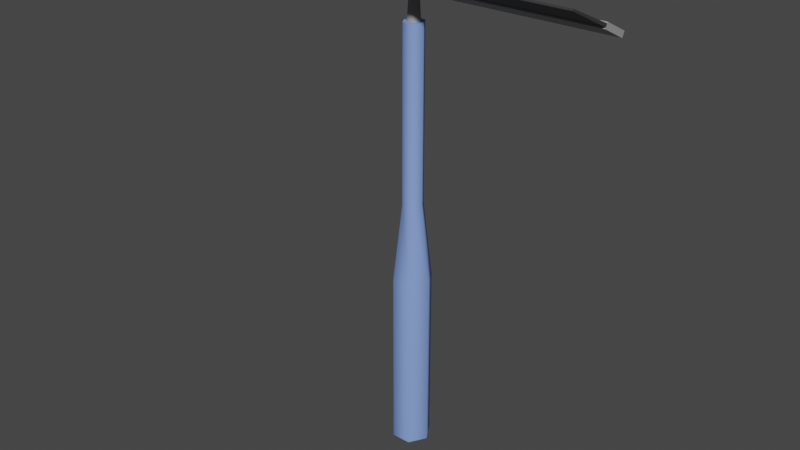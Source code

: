 # Source: Squeegee.blend  (saved by Blender 4.0.36; exported with 4.5.12 LTS)
import bpy
from mathutils import Matrix  # noqa: F401  (used for matrix-valued properties, if any)

bpy.ops.wm.read_factory_settings(use_empty=True)
scene = bpy.context.scene
scene.name = 'Scene'

# ---- collections
col_collection = bpy.data.collections.new('Collection'); scene.collection.children.link(col_collection)

# ---- materials (node trees are filled in below, after node groups)
mat_handle = bpy.data.materials.new('Handle')
mat_handle.use_transparent_shadow = False
mat_metallic = bpy.data.materials.new('Metallic')
mat_metallic.use_transparent_shadow = False
mat_head = bpy.data.materials.new('Head')
mat_head.use_transparent_shadow = False

# ---- material node trees
mat_handle.use_nodes = True; mat_handle.node_tree.nodes.clear()
_N = mat_handle.node_tree.nodes; _L = mat_handle.node_tree.links
n0 = _N.new('ShaderNodeBsdfPrincipled'); n0.name = 'Principled BSDF'; n0.location = (10, 300)
n0.inputs[0].default_value = (0.2261, 0.3487, 0.8001, 1.0)
n0.inputs[3].default_value = 1.45
n1 = _N.new('ShaderNodeOutputMaterial'); n1.name = 'Material Output'; n1.location = (300, 300)
_L.new(n0.outputs[0], n1.inputs[0])
n1.is_active_output = True
mat_metallic.use_nodes = True; mat_metallic.node_tree.nodes.clear()
_N = mat_metallic.node_tree.nodes; _L = mat_metallic.node_tree.links
n0 = _N.new('ShaderNodeBsdfPrincipled'); n0.name = 'Principled BSDF'; n0.location = (10, 300)
n0.inputs[0].default_value = (0.3347, 0.3347, 0.3347, 1.0)
n0.inputs[3].default_value = 1.45
n1 = _N.new('ShaderNodeOutputMaterial'); n1.name = 'Material Output'; n1.location = (300, 300)
_L.new(n0.outputs[0], n1.inputs[0])
n1.is_active_output = True
mat_head.use_nodes = True; mat_head.node_tree.nodes.clear()
_N = mat_head.node_tree.nodes; _L = mat_head.node_tree.links
n0 = _N.new('ShaderNodeBsdfPrincipled'); n0.name = 'Principled BSDF'; n0.location = (10, 300)
n0.inputs[0].default_value = (0.03638, 0.03638, 0.03638, 1.0)
n0.inputs[3].default_value = 1.45
n1 = _N.new('ShaderNodeOutputMaterial'); n1.name = 'Material Output'; n1.location = (300, 300)
_L.new(n0.outputs[0], n1.inputs[0])
n1.is_active_output = True

# ---- world
world_world = bpy.data.worlds.new('World'); scene.world = world_world
world_world.use_nodes = True; world_world.node_tree.nodes.clear()
_N = world_world.node_tree.nodes; _L = world_world.node_tree.links
n0 = _N.new('ShaderNodeOutputWorld'); n0.name = 'World Output'; n0.location = (300, 300)
n1 = _N.new('ShaderNodeBackground'); n1.name = 'Background'; n1.location = (10, 300)
n1.inputs[0].default_value = (0.05088, 0.05088, 0.05088, 1.0)
_L.new(n1.outputs[0], n0.inputs[0])
n0.is_active_output = True
world_world.color = (0.05088, 0.05088, 0.05088)
world_world.use_sun_shadow = False
world_world.sun_shadow_jitter_overblur = 0.0

# ---- meshes
me_cylinder = bpy.data.meshes.new('Cylinder')
me_cylinder.from_pydata([(-0.05061, -2.57e-08, -0.8721), (-0.01696, -2.934e-08, 0.2493), (-0.02531, 0.04383, -0.8721), (-0.008481, 0.01469, 0.2493), (0.02531, 0.04383, -0.8721), (0.008481, 0.01469, 0.2493), (0.05061, -2.127e-08, -0.8721), (0.01696, -2.785e-08, 0.2493), (0.02531, -0.04383, -0.8721), (0.008481, -0.01469, 0.2493), (-0.02531, -0.04383, -0.8721), (-0.008481, -0.01469, 0.2493), (-0.05061, -2.57e-08, -0.4007), (-0.02531, 0.04383, -0.4007), (0.02531, 0.04383, -0.4007), (0.05061, -2.127e-08, -0.4007), (0.02531, -0.04383, -0.4007), (-0.02531, -0.04383, -0.4007), (-0.02709, -2.839e-08, -0.1984), (-0.01354, 0.02346, -0.1984), (0.01354, 0.02346, -0.1984), (0.02709, -2.602e-08, -0.1984), (0.01354, -0.02346, -0.1984), (-0.01354, -0.02346, -0.1984), (-0.01354, 0.02346, 0.2493), (-0.02709, -2.839e-08, 0.2493), (0.01354, 0.02346, 0.2493), (0.02709, -2.602e-08, 0.2493), (0.01354, -0.02346, 0.2493), (-0.01354, -0.02346, 0.2493), (-0.008481, 0.007914, 0.3236), (-0.01696, -1.987e-07, 0.3236), (0.008481, 0.007914, 0.3236), (0.01696, -1.972e-07, 0.3236), (0.008481, -0.007914, 0.3236), (-0.008481, -0.007914, 0.3236)], [], [(18, 25, 24, 19), (19, 24, 26, 20), (20, 26, 27, 21), (21, 27, 28, 22), (11, 9, 34, 35), (22, 28, 29, 23), (23, 29, 25, 18), (0, 2, 4, 6, 8, 10), (10, 17, 12, 0), (8, 16, 17, 10), (6, 15, 16, 8), (4, 14, 15, 6), (2, 13, 14, 4), (0, 12, 13, 2), (17, 23, 18, 12), (16, 22, 23, 17), (15, 21, 22, 16), (14, 20, 21, 15), (13, 19, 20, 14), (12, 18, 19, 13), (1, 3, 24, 25), (3, 5, 26, 24), (5, 7, 27, 26), (7, 9, 28, 27), (9, 11, 29, 28), (11, 1, 25, 29), (30, 31, 35, 34, 33, 32), (7, 5, 32, 33), (3, 1, 31, 30), (1, 11, 35, 31), (9, 7, 33, 34), (5, 3, 30, 32)])
me_cylinder.polygons.foreach_set('use_smooth', [True] * 32)
me_cylinder.polygons.foreach_set('material_index', [0, 0, 0, 0, 1, 0, 0, 0, 0, 0, 0, 0, 0, 0, 0, 0, 0, 0, 0, 0, 0, 0, 0, 0, 0, 0, 1, 1, 1, 1, 1, 1])
_k = set([(0, 2), (0, 10), (1, 3), (1, 11), (2, 4), (3, 5), (4, 6), (5, 7), (6, 8), (7, 9), (8, 10), (9, 11), (24, 25), (24, 26), (25, 29), (26, 27), (27, 28), (28, 29), (30, 31), (30, 32), (31, 35), (32, 33), (33, 34), (34, 35)])
me_cylinder.attributes.new('sharp_edge', 'BOOLEAN', 'EDGE').data.foreach_set('value', [ (min(e.vertices), max(e.vertices)) in _k for e in me_cylinder.edges])
_uv = me_cylinder.uv_layers.new(name='UVMap')
_uv.uv.foreach_set('vector', [0.2648, 0.5006, 0.2646, 0.91, 0.246, 0.9112, 0.2386, 0.5011, 0.2386, 0.5011, 0.246, 0.9112, 0.2253, 0.9157, 0.2124, 0.5032, 0.2124, 0.5032, 0.2253, 0.9157, 0.2022, 0.9284, 0.1866, 0.5067, 0.3403, 0.5071, 0.3254, 0.9237, 0.3049, 0.9139, 0.317, 0.5035, 0.2834, 0.9207, 0.3021, 0.9216, 0.2928, 0.9748, 0.2776, 0.9726, 0.317, 0.5035, 0.3049, 0.9139, 0.2844, 0.9105, 0.2911, 0.5014, 0.2911, 0.5014, 0.2844, 0.9105, 0.2646, 0.91, 0.2648, 0.5006, 0.5336, 0.4843, 0.571, 0.5059, 0.571, 0.5491, 0.5336, 0.5707, 0.4961, 0.5491, 0.4961, 0.5059, 0.309, 0.0003461, 0.3049, 0.343, 0.2638, 0.342, 0.2647, -5.134e-09, 0.3533, 0.0009879, 0.3468, 0.3466, 0.3049, 0.343, 0.309, 0.0003461, 0.3969, 0.001769, 0.3906, 0.353, 0.3468, 0.3466, 0.3533, 0.0009879, 0.1761, 0.0003452, 0.1809, 0.3469, 0.1377, 0.3531, 0.1316, 0.0009844, 0.2204, -2.238e-09, 0.2227, 0.3432, 0.1809, 0.3469, 0.1761, 0.0003452, 0.2647, -5.134e-09, 0.2638, 0.342, 0.2227, 0.3432, 0.2204, -2.238e-09, 0.3049, 0.343, 0.2911, 0.5014, 0.2648, 0.5006, 0.2638, 0.342, 0.3468, 0.3466, 0.317, 0.5035, 0.2911, 0.5014, 0.3049, 0.343, 0.3906, 0.353, 0.3403, 0.5071, 0.317, 0.5035, 0.3468, 0.3466, 0.1809, 0.3469, 0.2124, 0.5032, 0.1866, 0.5067, 0.1377, 0.3531, 0.2227, 0.3432, 0.2386, 0.5011, 0.2124, 0.5032, 0.1809, 0.3469, 0.2638, 0.342, 0.2648, 0.5006, 0.2386, 0.5011, 0.2227, 0.3432, 0.2646, 0.9172, 0.2466, 0.92, 0.246, 0.9112, 0.2646, 0.91, 0.2466, 0.92, 0.2283, 0.9252, 0.2253, 0.9157, 0.246, 0.9112, 0.2283, 0.9252, 0.2125, 0.9348, 0.2022, 0.9284, 0.2253, 0.9157, 0.3181, 0.9286, 0.3021, 0.9216, 0.3049, 0.9139, 0.3254, 0.9237, 0.3021, 0.9216, 0.2834, 0.9207, 0.2844, 0.9105, 0.3049, 0.9139, 0.2834, 0.9207, 0.2646, 0.9172, 0.2646, 0.91, 0.2844, 0.9105, 0.4988, 0.007238, 0.5056, -4.978e-10, 0.5123, 0.007238, 0.5123, 0.02171, 0.5056, 0.02895, 0.4988, 0.02171, 0.2125, 0.9348, 0.2283, 0.9252, 0.2423, 0.9772, 0.2317, 0.9816, 0.2466, 0.92, 0.2646, 0.9172, 0.2673, 0.9728, 0.2571, 0.9736, 0.2646, 0.9172, 0.2834, 0.9207, 0.2776, 0.9726, 0.2673, 0.9728, 0.3021, 0.9216, 0.3181, 0.9286, 0.3039, 0.978, 0.2928, 0.9748, 0.2283, 0.9252, 0.2466, 0.92, 0.2571, 0.9736, 0.2423, 0.9772])
me_cylinder.materials.append(mat_handle)
me_cylinder.materials.append(mat_metallic)
me_cylinder.materials.append(mat_head)
me_cylinder.update()
me_cylinder_001 = bpy.data.meshes.new('Cylinder.001')
me_cylinder_001.from_pydata([(0.4995, 0.02648, -0.003813), (0.4995, -0.04253, 0.03023), (-0.4995, 0.02648, -0.003813), (-0.4995, -0.04253, 0.03023), (0.4995, 0.03301, 0.009425), (0.4995, -0.036, 0.04347), (-0.4995, 0.03301, 0.009425), (-0.4995, -0.036, 0.04347), (-0.4995, 0.03158, 0.006532), (-0.4995, 0.0279, -0.0009203), (-0.4995, -0.04111, 0.03313), (-0.4995, -0.03743, 0.04058), (0.4995, 0.0279, -0.0009202), (0.4995, 0.03158, 0.006532), (0.4995, -0.03743, 0.04058), (0.4995, -0.04111, 0.03313), (-0.4844, -0.1401, 0.08405), (-0.4844, -0.1381, 0.08814), (0.4844, -0.1381, 0.08814), (0.4844, -0.1401, 0.08405)], [], [(0, 1, 3, 2), (8, 11, 7, 6), (6, 7, 5, 4), (12, 15, 1, 0), (8, 6, 4, 13), (10, 3, 1, 15), (7, 11, 14, 5), (14, 11, 17, 18), (2, 9, 12, 0), (9, 8, 13, 12), (4, 5, 14, 13), (13, 14, 15, 12), (2, 3, 10, 9), (9, 10, 11, 8), (17, 16, 19, 18), (10, 15, 19, 16), (15, 14, 18, 19), (11, 10, 16, 17)])
me_cylinder_001.polygons.foreach_set('material_index', [1, 1, 1, 1, 1, 1, 1, 2, 1, 1, 1, 1, 1, 1, 2, 2, 2, 2])
_k = set([(0, 1), (0, 2), (0, 12), (1, 3), (1, 15), (2, 3), (2, 9), (3, 10), (4, 5), (4, 6), (4, 13), (5, 7), (5, 14), (6, 7), (6, 8), (7, 11), (8, 9), (10, 11), (10, 15), (10, 16), (11, 14), (11, 17), (12, 13), (14, 15), (14, 18), (15, 19), (16, 17), (16, 19), (17, 18), (18, 19)])
me_cylinder_001.attributes.new('sharp_edge', 'BOOLEAN', 'EDGE').data.foreach_set('value', [ (min(e.vertices), max(e.vertices)) in _k for e in me_cylinder_001.edges])
_uv = me_cylinder_001.uv_layers.new(name='UVMap')
_uv.uv.foreach_set('vector', [0.4422, 0.5447, 0.3969, 0.5447, 0.3969, 0.04528, 0.4422, 0.04528, 0.449, 0.04528, 0.449, 3.798e-08, 0.4509, 3.79e-08, 0.4509, 0.04528, 0.4509, 0.04528, 0.4961, 0.04528, 0.4961, 0.5447, 0.4509, 0.5447, 0.4441, 0.5447, 0.4441, 0.5899, 0.4422, 0.5899, 0.4422, 0.5447, 0.449, 0.04528, 0.4509, 0.04528, 0.4509, 0.5447, 0.449, 0.5447, 0.1297, 0.5047, 0.1316, 0.505, 0.06581, 1.0, 0.06393, 0.9998, 0.1316, 0.4996, 0.1297, 0.4998, 0.06464, 0.004722, 0.06652, 0.004475, 0.06464, 0.004722, 0.1297, 0.4998, 0.06381, 0.5009, 0.0006947, 0.02074, 0.4422, 0.04528, 0.4441, 0.04528, 0.4441, 0.5447, 0.4422, 0.5447, 0.4441, 0.04528, 0.449, 0.04528, 0.449, 0.5447, 0.4441, 0.5447, 0.4509, 0.5447, 0.4509, 0.5899, 0.449, 0.5899, 0.449, 0.5447, 0.449, 0.5447, 0.449, 0.5899, 0.4441, 0.5899, 0.4441, 0.5447, 0.4422, 0.04528, 0.4422, 3.828e-08, 0.4441, 9.391e-09, 0.4441, 0.04528, 0.4441, 0.04528, 0.4441, 9.391e-09, 0.449, 3.798e-08, 0.449, 0.04528, 0.4961, 7.115e-09, 0.4988, 6.998e-09, 0.4988, 0.4843, 0.4961, 0.4843, 0.1297, 0.5047, 0.06393, 0.9998, 2.072e-10, 0.9836, 0.06381, 0.5036, 0.06338, -2.603e-08, 0.06464, 0.004722, 0.0006947, 0.02074, 3.521e-08, 0.01815, 0.1297, 0.4998, 0.1297, 0.5047, 0.06381, 0.5036, 0.06381, 0.5009])
me_cylinder_001.materials.append(mat_handle)
me_cylinder_001.materials.append(mat_metallic)
me_cylinder_001.materials.append(mat_head)
me_cylinder_001.update()

# ---- objects
ob_squeegee = bpy.data.objects.new('Squeegee', me_cylinder)
ob_head = bpy.data.objects.new('Head', me_cylinder_001)

# ---- transforms, parenting, visibility, modifiers, constraints
ob_squeegee.location = (0.0, 0.0, 0.0)
_m = ob_squeegee.modifiers.new('EdgeSplit', 'EDGE_SPLIT')
_m.use_edge_angle = False
ob_head.parent = ob_squeegee
ob_head.location = (0.0, -1.164e-10, 0.308)
_m = ob_head.modifiers.new('EdgeSplit', 'EDGE_SPLIT')
_m.use_edge_angle = False

# ---- collection membership
col_collection.objects.link(ob_squeegee)
col_collection.objects.link(ob_head)

# ---- scene / render settings (as saved in the file)
scene.frame_start = 0; scene.frame_end = 100; scene.frame_set(57)
scene.render.engine = 'BLENDER_EEVEE_NEXT'
scene.render.fps = 30
scene.cycles.use_denoising = False
scene.cycles.sampling_pattern = 'TABULATED_SOBOL'
scene.view_settings.view_transform = 'Filmic'
bpy.context.view_layer.update()

# ---- added for rendering (the .blend has no active camera and no usable light): camera, sun
cam_auto = bpy.data.cameras.new('AutoCamera')
cam_auto.lens = 50.0
cam_auto.sensor_width = 36.0
cam_auto.clip_end = 1000.0
ob_auto_camera = bpy.data.objects.new('AutoCamera', cam_auto)
scene.collection.objects.link(ob_auto_camera)
ob_auto_camera.location = (1.50347, -1.85229, 0.964787)
ob_auto_camera.rotation_euler = (1.09748, -7.21219e-08, 0.694738)
scene.camera = ob_auto_camera
light_auto_sun = bpy.data.lights.new('AutoSun', 'SUN')
light_auto_sun.energy = 3.0
light_auto_sun.angle = 0.0523599
ob_auto_sun = bpy.data.objects.new('AutoSun', light_auto_sun)
scene.collection.objects.link(ob_auto_sun)
ob_auto_sun.rotation_euler = (0.872665, 0.174533, 0.523599)
bpy.context.view_layer.update()
